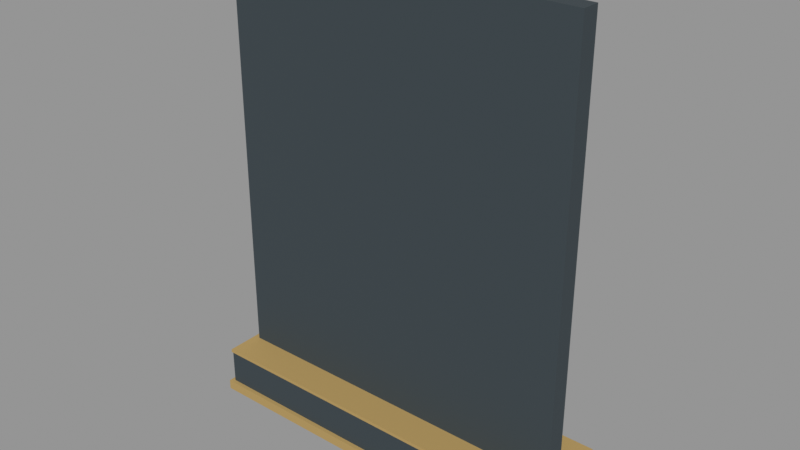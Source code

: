 # Source: VIC_F01_PAINTING_MONOLITH.blend  (saved by Blender 5.2.45; exported with 4.5.12 LTS)
import bpy
from mathutils import Matrix  # noqa: F401  (used for matrix-valued properties, if any)

bpy.ops.wm.read_factory_settings(use_empty=True)
scene = bpy.context.scene
scene.name = 'VIC_F01_PAINTING_MONOLITH'

# ---- collections
col_vic_f01_painting_monolith = bpy.data.collections.new('VIC_F01_PAINTING_MONOLITH'); scene.collection.children.link(col_vic_f01_painting_monolith)

# ---- materials (node trees are filled in below, after node groups)
mat_vic008_brass = bpy.data.materials.new('VIC008_Brass')
mat_vic008_brass.diffuse_color = (0.4793, 0.3278, 0.117, 1.0)
mat_vic008_charcoal = bpy.data.materials.new('VIC008_Charcoal')
mat_vic008_charcoal.diffuse_color = (0.03434, 0.04971, 0.05951, 1.0)
mat_vic008_paper = bpy.data.materials.new('VIC008_Paper')
mat_vic008_paper.diffuse_color = (0.7605, 0.6584, 0.4287, 1.0)

# ---- material node trees
mat_vic008_brass.use_nodes = True; mat_vic008_brass.node_tree.nodes.clear()
_N = mat_vic008_brass.node_tree.nodes; _L = mat_vic008_brass.node_tree.links
n0 = _N.new('ShaderNodeBsdfPrincipled'); n0.name = 'Principled BSDF'; n0.location = (-200, 100)
n0.inputs[0].default_value = (0.4793, 0.3278, 0.117, 1.0)
n0.inputs[1].default_value = 0.15
n0.inputs[2].default_value = 0.76
n0.inputs[10].default_value = 0.005
n1 = _N.new('ShaderNodeOutputMaterial'); n1.name = 'Material Output'; n1.location = (200, 100)
_L.new(n0.outputs[0], n1.inputs[0])
n1.is_active_output = True
mat_vic008_charcoal.use_nodes = True; mat_vic008_charcoal.node_tree.nodes.clear()
_N = mat_vic008_charcoal.node_tree.nodes; _L = mat_vic008_charcoal.node_tree.links
n0 = _N.new('ShaderNodeBsdfPrincipled'); n0.name = 'Principled BSDF'; n0.location = (-200, 100)
n0.inputs[0].default_value = (0.03434, 0.04971, 0.05951, 1.0)
n0.inputs[2].default_value = 0.76
n0.inputs[10].default_value = 0.005
n1 = _N.new('ShaderNodeOutputMaterial'); n1.name = 'Material Output'; n1.location = (200, 100)
_L.new(n0.outputs[0], n1.inputs[0])
n1.is_active_output = True
mat_vic008_paper.use_nodes = True; mat_vic008_paper.node_tree.nodes.clear()
_N = mat_vic008_paper.node_tree.nodes; _L = mat_vic008_paper.node_tree.links
n0 = _N.new('ShaderNodeBsdfPrincipled'); n0.name = 'Principled BSDF'; n0.location = (-200, 100)
n0.inputs[0].default_value = (0.7605, 0.6584, 0.4287, 1.0)
n0.inputs[2].default_value = 0.76
n0.inputs[10].default_value = 0.005
n1 = _N.new('ShaderNodeOutputMaterial'); n1.name = 'Material Output'; n1.location = (200, 100)
_L.new(n0.outputs[0], n1.inputs[0])
n1.is_active_output = True

# ---- meshes
me_vic_f01_painting_monolith__brass_001 = bpy.data.meshes.new('VIC_F01_PAINTING_MONOLITH__Brass.001')
me_vic_f01_painting_monolith__brass_001.from_pydata([(-4.625, 1.275, 0.0), (4.625, 1.275, 0.0), (4.625, 1.275, 0.24), (-4.625, 1.275, 0.24), (-4.625, -1.275, 0.0), (4.625, -1.275, 0.0), (4.625, -1.275, 0.24), (-4.625, -1.275, 0.24), (-4.55, 1.2, 1.1), (4.55, 1.2, 1.1), (4.55, 1.2, 1.18), (-4.55, 1.2, 1.18), (-4.55, -1.2, 1.1), (4.55, -1.2, 1.1), (4.55, -1.2, 1.18), (-4.55, -1.2, 1.18), (-0.6, 0.1325, 2.21), (0.6, 0.1325, 2.21), (0.6, 0.1325, 2.69), (-0.6, 0.1325, 2.69), (-0.6, 0.0775, 2.21), (0.6, 0.0775, 2.21), (0.6, 0.0775, 2.69), (-0.6, 0.0775, 2.69), (-1.3, 0.73, 10.61), (1.3, 0.73, 10.61), (1.3, 0.73, 10.89), (-1.3, 0.73, 10.89), (-1.3, -0.27, 10.61), (1.3, -0.27, 10.61), (1.3, -0.27, 10.89), (-1.3, -0.27, 10.89)], [], [(3, 1, 0), (5, 7, 4), (4, 3, 0), (2, 5, 1), (1, 4, 0), (7, 2, 3), (11, 9, 8), (13, 15, 12), (12, 11, 8), (10, 13, 9), (9, 12, 8), (15, 10, 11), (19, 17, 16), (21, 23, 20), (20, 19, 16), (18, 21, 17), (17, 20, 16), (23, 18, 19), (27, 25, 24), (29, 31, 28), (28, 27, 24), (26, 29, 25), (25, 28, 24), (31, 26, 27), (3, 2, 1), (5, 6, 7), (4, 7, 3), (2, 6, 5), (1, 5, 4), (7, 6, 2), (11, 10, 9), (13, 14, 15), (12, 15, 11), (10, 14, 13), (9, 13, 12), (15, 14, 10), (19, 18, 17), (21, 22, 23), (20, 23, 19), (18, 22, 21), (17, 21, 20), (23, 22, 18), (27, 26, 25), (29, 30, 31), (28, 31, 27), (26, 30, 29), (25, 29, 28), (31, 30, 26)])
me_vic_f01_painting_monolith__brass_001.materials.append(mat_vic008_brass)
me_vic_f01_painting_monolith__brass_001.update()
me_vic_f01_painting_monolith__charcoal_001 = bpy.data.meshes.new('VIC_F01_PAINTING_MONOLITH__Charcoal.001')
me_vic_f01_painting_monolith__charcoal_001.from_pydata([(-4.525, 1.175, 0.24), (4.525, 1.175, 0.24), (4.525, 1.175, 1.1), (-4.525, 1.175, 1.1), (-4.525, -1.175, 0.24), (4.525, -1.175, 0.24), (4.525, -1.175, 1.1), (-4.525, -1.175, 1.1), (-4.4, 0.075, 1.17), (4.4, 0.075, 1.17), (4.4, 0.075, 11.47), (-4.4, 0.075, 11.47), (-4.4, -0.375, 1.17), (4.4, -0.375, 1.17), (4.4, -0.375, 11.47), (-4.4, -0.375, 11.47)], [], [(3, 1, 0), (5, 7, 4), (4, 3, 0), (2, 5, 1), (1, 4, 0), (7, 2, 3), (11, 9, 8), (13, 15, 12), (12, 11, 8), (10, 13, 9), (9, 12, 8), (15, 10, 11), (3, 2, 1), (5, 6, 7), (4, 7, 3), (2, 6, 5), (1, 5, 4), (7, 6, 2), (11, 10, 9), (13, 14, 15), (12, 15, 11), (10, 14, 13), (9, 13, 12), (15, 14, 10)])
me_vic_f01_painting_monolith__charcoal_001.materials.append(mat_vic008_charcoal)
me_vic_f01_painting_monolith__charcoal_001.update()
me_vic_f01_painting_monolith__diffuser__paper_001 = bpy.data.meshes.new('VIC_F01_PAINTING_MONOLITH__Diffuser__Paper.001')
me_vic_f01_painting_monolith__diffuser__paper_001.from_pydata([(-1.14, 0.645, 10.56), (1.14, 0.645, 10.56), (1.14, 0.645, 10.61), (-1.14, 0.645, 10.61), (-1.14, 0.195, 10.56), (1.14, 0.195, 10.56), (1.14, 0.195, 10.61), (-1.14, 0.195, 10.61)], [], [(3, 1, 0), (5, 7, 4), (4, 3, 0), (2, 5, 1), (1, 4, 0), (7, 2, 3), (3, 2, 1), (5, 6, 7), (4, 7, 3), (2, 6, 5), (1, 5, 4), (7, 6, 2)])
me_vic_f01_painting_monolith__diffuser__paper_001.materials.append(mat_vic008_paper)
me_vic_f01_painting_monolith__diffuser__paper_001.update()

# ---- objects
ob_vic_f01_painting_monolith__brass_001 = bpy.data.objects.new('VIC_F01_PAINTING_MONOLITH__Brass.001', me_vic_f01_painting_monolith__brass_001)
ob_vic_f01_painting_monolith__charcoal_001 = bpy.data.objects.new('VIC_F01_PAINTING_MONOLITH__Charcoal.001', me_vic_f01_painting_monolith__charcoal_001)
ob_vic_f01_painting_monolith__diffuser__paper_001 = bpy.data.objects.new('VIC_F01_PAINTING_MONOLITH__Diffuser__Paper.001', me_vic_f01_painting_monolith__diffuser__paper_001)
ob_vic_f01_painting_monolith__mountorigin = bpy.data.objects.new('VIC_F01_PAINTING_MONOLITH__MountOrigin', None)
ob_vic_f01_painting_monolith__framemount = bpy.data.objects.new('VIC_F01_PAINTING_MONOLITH__FrameMount', None)
ob_vic_f01_painting_monolith__lightmount = bpy.data.objects.new('VIC_F01_PAINTING_MONOLITH__LightMount', None)

# ---- transforms, parenting, visibility, modifiers, constraints
ob_vic_f01_painting_monolith__brass_001.location = (0.0, 0.0, 0.0)
ob_vic_f01_painting_monolith__charcoal_001.location = (0.0, 0.0, 0.0)
ob_vic_f01_painting_monolith__diffuser__paper_001.location = (0.0, 0.0, 0.0)
ob_vic_f01_painting_monolith__mountorigin.location = (0.0, 0.0, 0.0)
ob_vic_f01_painting_monolith__mountorigin.empty_display_size = 0.25
ob_vic_f01_painting_monolith__framemount.location = (0.0, 0.38, 3.5)
ob_vic_f01_painting_monolith__framemount.empty_display_size = 0.25
ob_vic_f01_painting_monolith__lightmount.location = (0.0, 0.42, 10.56)
ob_vic_f01_painting_monolith__lightmount.empty_display_size = 0.25

# ---- collection membership
col_vic_f01_painting_monolith.objects.link(ob_vic_f01_painting_monolith__brass_001)
col_vic_f01_painting_monolith.objects.link(ob_vic_f01_painting_monolith__charcoal_001)
col_vic_f01_painting_monolith.objects.link(ob_vic_f01_painting_monolith__diffuser__paper_001)
col_vic_f01_painting_monolith.objects.link(ob_vic_f01_painting_monolith__mountorigin)
col_vic_f01_painting_monolith.objects.link(ob_vic_f01_painting_monolith__framemount)
col_vic_f01_painting_monolith.objects.link(ob_vic_f01_painting_monolith__lightmount)

# ---- scene / render settings (as saved in the file)
scene.frame_start = 1; scene.frame_end = 250; scene.frame_set(1)
scene.render.engine = 'BLENDER_EEVEE_NEXT'
scene.render.image_settings.exr_codec = 'NONE'
scene.render.use_bake_clear = False
scene.render.bake_margin = 0
scene.render.bake_bias = 0.0
scene.render.bake_samples = 0
scene.render.simplify_subdivision_render = 0
scene.render.simplify_child_particles_render = 0.0
scene.render.compositor_device = 'GPU'
scene.eevee.use_volume_custom_range = False
scene.eevee.gtao_distance = 0.0
scene.eevee.use_fast_gi = False
scene.eevee.fast_gi_thickness_near = 0.1
scene.eevee.fast_gi_thickness_far = 0.0
scene.eevee.ray_tracing_options.screen_trace_thickness = 0.1
scene.view_settings.view_transform = 'Standard'
bpy.context.view_layer.update()

# ---- added for rendering (the .blend has no active camera and no usable light): camera, sun + grey world if the file has none
cam_auto = bpy.data.cameras.new('AutoCamera')
cam_auto.lens = 50.0
cam_auto.sensor_width = 36.0
cam_auto.clip_end = 1000.0
ob_auto_camera = bpy.data.objects.new('AutoCamera', cam_auto)
scene.collection.objects.link(ob_auto_camera)
ob_auto_camera.location = (13.8359, -16.6031, 16.8037)
ob_auto_camera.rotation_euler = (1.09748, -7.21219e-08, 0.694738)
scene.camera = ob_auto_camera
light_auto_sun = bpy.data.lights.new('AutoSun', 'SUN')
light_auto_sun.energy = 3.0
light_auto_sun.angle = 0.0523599
ob_auto_sun = bpy.data.objects.new('AutoSun', light_auto_sun)
scene.collection.objects.link(ob_auto_sun)
ob_auto_sun.rotation_euler = (0.872665, 0.174533, 0.523599)
if scene.world is None:
    world_auto = bpy.data.worlds.new('AutoWorld')
    world_auto.color = (0.3, 0.3, 0.3)
    scene.world = world_auto
bpy.context.view_layer.update()
